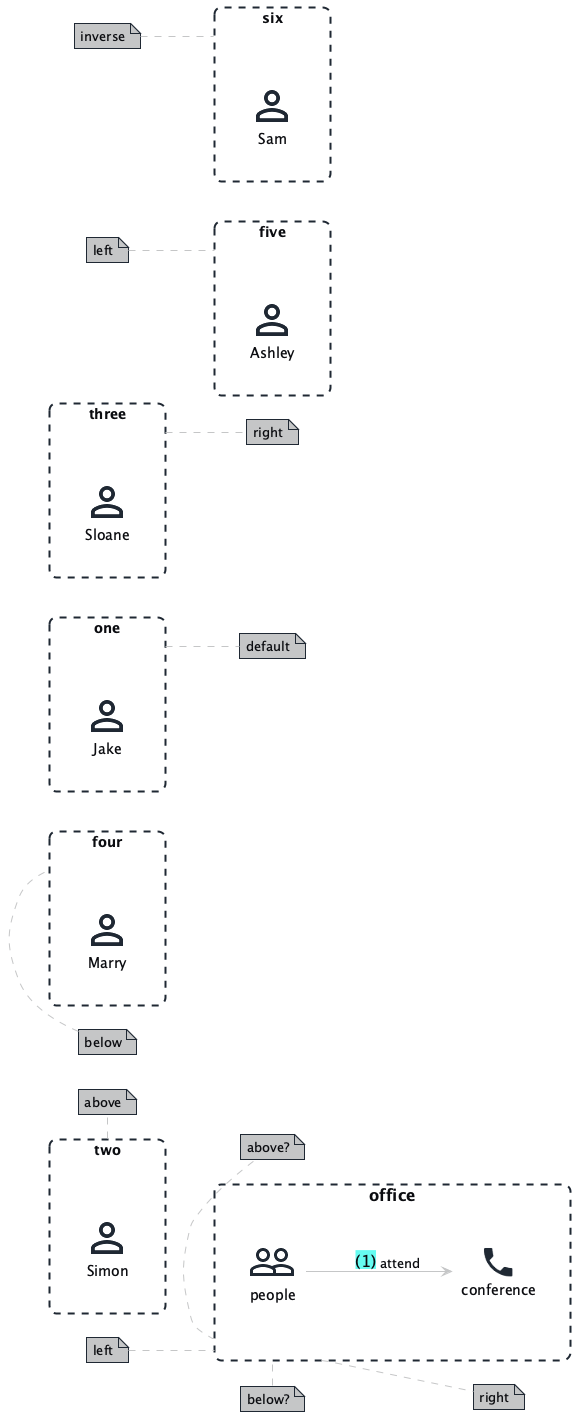

The diagram above was rendered by PlantUML. Its source (embedded in the PNG):
@startuml
!$Story_Layout = 'left-to-right'

!include ../../../domainStory.puml

Boundary(office) {
    Group(people)
    Call(conference)
    activity(1, people, attend, conference)
}

note top of office : below?
note right of office : right
note bottom of office : above?
note left of office : left

Boundary(one, $note= default) {
    Person(Jake)
}
Boundary(two, $note=^ above) {
    Person(Simon)
}
Boundary(three, $note=> right) {
    Person(Sloane)
}
Boundary(four, $note=v below) {
    Person(Marry)
}
Boundary(five, $note=< left) {
    Person(Ashley)
}
Boundary(six, $note=~ inverse) {
    Person(Sam)
}
@enduml